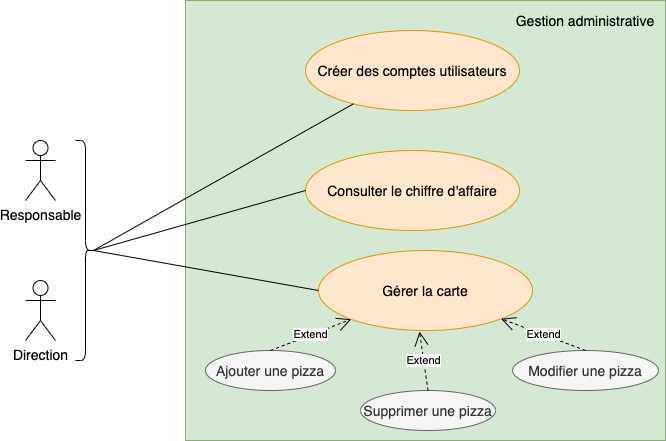

The diagram above was exported from draw.io. Its source (the exported page's mxGraphModel, read from the mxfile embedded in the PNG):
<mxGraphModel dx="946" dy="672" grid="1" gridSize="10" guides="1" tooltips="1" connect="1" arrows="1" fold="1" page="1" pageScale="1" pageWidth="827" pageHeight="1169" math="0" shadow="0">
  <root>
    <mxCell id="0" />
    <mxCell id="1" parent="0" />
    <mxCell id="eeyBm7TIHzXN8jXYmZfT-1" value="" style="rounded=0;whiteSpace=wrap;html=1;fillColor=#d5e8d4;strokeColor=#82b366;" parent="1" vertex="1">
      <mxGeometry x="190" y="30" width="480" height="440" as="geometry" />
    </mxCell>
    <mxCell id="eeyBm7TIHzXN8jXYmZfT-2" value="Gestion administrative" style="text;html=1;strokeColor=none;fillColor=none;align=center;verticalAlign=middle;whiteSpace=wrap;rounded=0;fontSize=14;" parent="1" vertex="1">
      <mxGeometry x="510" y="40" width="160" height="20" as="geometry" />
    </mxCell>
    <mxCell id="eeyBm7TIHzXN8jXYmZfT-4" value="Responsable" style="shape=umlActor;verticalLabelPosition=bottom;verticalAlign=top;html=1;outlineConnect=0;fontSize=14;" parent="1" vertex="1">
      <mxGeometry x="30" y="170" width="30" height="60" as="geometry" />
    </mxCell>
    <mxCell id="eeyBm7TIHzXN8jXYmZfT-9" value="Consulter le chiffre d'affaire" style="ellipse;whiteSpace=wrap;html=1;fontSize=14;fillColor=#ffe6cc;strokeColor=#d79b00;" parent="1" vertex="1">
      <mxGeometry x="310" y="180" width="214" height="80" as="geometry" />
    </mxCell>
    <mxCell id="eeyBm7TIHzXN8jXYmZfT-10" value="Créer des comptes utilisateurs" style="ellipse;whiteSpace=wrap;html=1;fontSize=14;fillColor=#ffe6cc;strokeColor=#d79b00;" parent="1" vertex="1">
      <mxGeometry x="310" y="60" width="214" height="80" as="geometry" />
    </mxCell>
    <mxCell id="eeyBm7TIHzXN8jXYmZfT-11" value="" style="endArrow=none;html=1;fontSize=14;entryX=0;entryY=0.5;entryDx=0;entryDy=0;exitX=0.1;exitY=0.5;exitDx=0;exitDy=0;exitPerimeter=0;" parent="1" source="__HBowjy9QZO7aYmtmoE-3" target="eeyBm7TIHzXN8jXYmZfT-9" edge="1">
      <mxGeometry width="50" height="50" relative="1" as="geometry">
        <mxPoint x="390" y="350" as="sourcePoint" />
        <mxPoint x="440" y="300" as="targetPoint" />
      </mxGeometry>
    </mxCell>
    <mxCell id="eeyBm7TIHzXN8jXYmZfT-16" value="" style="endArrow=none;html=1;fontSize=14;exitX=0.1;exitY=0.5;exitDx=0;exitDy=0;exitPerimeter=0;" parent="1" source="__HBowjy9QZO7aYmtmoE-3" target="eeyBm7TIHzXN8jXYmZfT-10" edge="1">
      <mxGeometry width="50" height="50" relative="1" as="geometry">
        <mxPoint x="90" y="396" as="sourcePoint" />
        <mxPoint x="364.3395744130394" y="378.2842712474619" as="targetPoint" />
      </mxGeometry>
    </mxCell>
    <mxCell id="SlXmBFP0eSsSIUL62e7s-1" value="Gérer la carte" style="ellipse;whiteSpace=wrap;html=1;fontSize=14;fillColor=#ffe6cc;strokeColor=#d79b00;" parent="1" vertex="1">
      <mxGeometry x="323" y="280" width="214" height="80" as="geometry" />
    </mxCell>
    <mxCell id="SlXmBFP0eSsSIUL62e7s-2" value="Ajouter une pizza" style="ellipse;whiteSpace=wrap;html=1;fontSize=14;fillColor=#f5f5f5;strokeColor=#666666;fontColor=#333333;" parent="1" vertex="1">
      <mxGeometry x="210" y="380" width="130" height="40" as="geometry" />
    </mxCell>
    <mxCell id="SlXmBFP0eSsSIUL62e7s-3" value="Supprimer une pizza" style="ellipse;whiteSpace=wrap;html=1;fontSize=14;fillColor=#f5f5f5;strokeColor=#666666;fontColor=#333333;" parent="1" vertex="1">
      <mxGeometry x="365" y="420" width="135" height="40" as="geometry" />
    </mxCell>
    <mxCell id="SlXmBFP0eSsSIUL62e7s-4" value="Modifier une pizza" style="ellipse;whiteSpace=wrap;html=1;fontSize=14;fillColor=#f5f5f5;strokeColor=#666666;fontColor=#333333;" parent="1" vertex="1">
      <mxGeometry x="517" y="380" width="146" height="40" as="geometry" />
    </mxCell>
    <mxCell id="SlXmBFP0eSsSIUL62e7s-5" value="Extend" style="endArrow=open;endSize=12;dashed=1;html=1;exitX=0.5;exitY=0;exitDx=0;exitDy=0;" parent="1" source="SlXmBFP0eSsSIUL62e7s-2" target="SlXmBFP0eSsSIUL62e7s-1" edge="1">
      <mxGeometry width="160" relative="1" as="geometry">
        <mxPoint x="330" y="340" as="sourcePoint" />
        <mxPoint x="490" y="340" as="targetPoint" />
      </mxGeometry>
    </mxCell>
    <mxCell id="SlXmBFP0eSsSIUL62e7s-6" value="Extend" style="endArrow=open;endSize=12;dashed=1;html=1;exitX=0.5;exitY=0;exitDx=0;exitDy=0;entryX=1;entryY=1;entryDx=0;entryDy=0;exitPerimeter=0;" parent="1" source="SlXmBFP0eSsSIUL62e7s-4" target="SlXmBFP0eSsSIUL62e7s-1" edge="1">
      <mxGeometry width="160" relative="1" as="geometry">
        <mxPoint x="285" y="390" as="sourcePoint" />
        <mxPoint x="365.6698293795473" y="358.7729692724331" as="targetPoint" />
      </mxGeometry>
    </mxCell>
    <mxCell id="SlXmBFP0eSsSIUL62e7s-7" value="Extend" style="endArrow=open;endSize=12;dashed=1;html=1;exitX=0.5;exitY=0;exitDx=0;exitDy=0;entryX=0.472;entryY=1.013;entryDx=0;entryDy=0;entryPerimeter=0;" parent="1" source="SlXmBFP0eSsSIUL62e7s-3" target="SlXmBFP0eSsSIUL62e7s-1" edge="1">
      <mxGeometry width="160" relative="1" as="geometry">
        <mxPoint x="295" y="400" as="sourcePoint" />
        <mxPoint x="375.6698293795473" y="368.7729692724331" as="targetPoint" />
      </mxGeometry>
    </mxCell>
    <mxCell id="SlXmBFP0eSsSIUL62e7s-8" value="" style="endArrow=none;html=1;fontSize=14;entryX=0;entryY=0.5;entryDx=0;entryDy=0;exitX=0.1;exitY=0.5;exitDx=0;exitDy=0;exitPerimeter=0;" parent="1" target="SlXmBFP0eSsSIUL62e7s-1" edge="1" source="__HBowjy9QZO7aYmtmoE-3">
      <mxGeometry width="50" height="50" relative="1" as="geometry">
        <mxPoint x="80" y="211" as="sourcePoint" />
        <mxPoint x="320" y="230" as="targetPoint" />
      </mxGeometry>
    </mxCell>
    <mxCell id="__HBowjy9QZO7aYmtmoE-1" value="Direction" style="shape=umlActor;verticalLabelPosition=bottom;verticalAlign=top;html=1;outlineConnect=0;fontSize=14;" vertex="1" parent="1">
      <mxGeometry x="30" y="310" width="30" height="60" as="geometry" />
    </mxCell>
    <mxCell id="__HBowjy9QZO7aYmtmoE-3" value="" style="shape=curlyBracket;whiteSpace=wrap;html=1;rounded=1;flipH=1;" vertex="1" parent="1">
      <mxGeometry x="80" y="170" width="20" height="220" as="geometry" />
    </mxCell>
  </root>
</mxGraphModel>